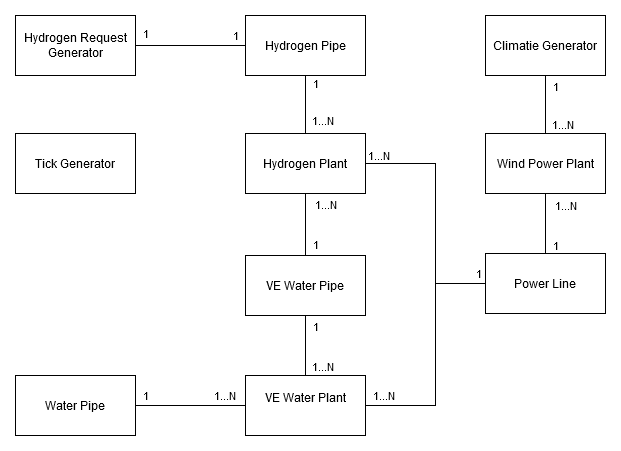

The diagram above was exported from draw.io. Its source (the exported page's mxGraphModel, read from the mxfile embedded in the PNG):
<mxGraphModel dx="1116" dy="-250" grid="1" gridSize="10" guides="1" tooltips="1" connect="1" arrows="1" fold="1" page="1" pageScale="1" pageWidth="1169" pageHeight="827" math="0" shadow="0">
  <root>
    <mxCell id="0" />
    <mxCell id="1" parent="0" />
    <mxCell id="ZcaclLSOhLq4MbgDBWDB-115" value="Tick Generator" style="rounded=0;whiteSpace=wrap;html=1;" parent="1" vertex="1">
      <mxGeometry x="220" y="1138" width="120" height="60" as="geometry" />
    </mxCell>
    <mxCell id="ZcaclLSOhLq4MbgDBWDB-116" value="Climatie Generator" style="rounded=0;whiteSpace=wrap;html=1;" parent="1" vertex="1">
      <mxGeometry x="690" y="1020" width="120" height="60" as="geometry" />
    </mxCell>
    <mxCell id="ZcaclLSOhLq4MbgDBWDB-117" value="Hydrogen Request Generator" style="rounded=0;whiteSpace=wrap;html=1;" parent="1" vertex="1">
      <mxGeometry x="220" y="1020" width="120" height="60" as="geometry" />
    </mxCell>
    <mxCell id="ZcaclLSOhLq4MbgDBWDB-118" value="Power Line" style="rounded=0;whiteSpace=wrap;html=1;" parent="1" vertex="1">
      <mxGeometry x="690" y="1258" width="120" height="60" as="geometry" />
    </mxCell>
    <mxCell id="ZcaclLSOhLq4MbgDBWDB-119" value="Wind Power Plant" style="rounded=0;whiteSpace=wrap;html=1;" parent="1" vertex="1">
      <mxGeometry x="690" y="1138" width="120" height="60" as="geometry" />
    </mxCell>
    <mxCell id="ZcaclLSOhLq4MbgDBWDB-120" value="Hydrogen Plant" style="rounded=0;whiteSpace=wrap;html=1;" parent="1" vertex="1">
      <mxGeometry x="450" y="1138" width="120" height="60" as="geometry" />
    </mxCell>
    <mxCell id="ZcaclLSOhLq4MbgDBWDB-140" value="VE Water Pipe" style="rounded=0;whiteSpace=wrap;html=1;" parent="1" vertex="1">
      <mxGeometry x="450" y="1260" width="120" height="60" as="geometry" />
    </mxCell>
    <mxCell id="ZcaclLSOhLq4MbgDBWDB-141" value="VE Water Plant&lt;div&gt;&lt;br/&gt;&lt;/div&gt;" style="rounded=0;whiteSpace=wrap;html=1;" parent="1" vertex="1">
      <mxGeometry x="450" y="1380" width="120" height="60" as="geometry" />
    </mxCell>
    <mxCell id="9SV5F99vgYb-eNGVsxhF-7" value="Water Pipe" style="rounded=0;whiteSpace=wrap;html=1;" parent="1" vertex="1">
      <mxGeometry x="220" y="1380" width="120" height="60" as="geometry" />
    </mxCell>
    <mxCell id="D3LUmwMlk7YC7bsrr3dS-16" value="Hydrogen Pipe" style="rounded=0;whiteSpace=wrap;html=1;" parent="1" vertex="1">
      <mxGeometry x="450" y="1020" width="120" height="60" as="geometry" />
    </mxCell>
    <mxCell id="dOCJlW6gXWQnXfysFOJg-1" value="" style="endArrow=none;html=1;rounded=0;entryX=0.5;entryY=1;entryDx=0;entryDy=0;exitX=0.5;exitY=0;exitDx=0;exitDy=0;" edge="1" parent="1" source="ZcaclLSOhLq4MbgDBWDB-118" target="ZcaclLSOhLq4MbgDBWDB-119">
      <mxGeometry width="50" height="50" relative="1" as="geometry">
        <mxPoint x="750" y="1330" as="sourcePoint" />
        <mxPoint x="810" y="1460" as="targetPoint" />
      </mxGeometry>
    </mxCell>
    <mxCell id="dOCJlW6gXWQnXfysFOJg-2" value="1...N" style="edgeLabel;html=1;align=center;verticalAlign=middle;resizable=0;points=[];" vertex="1" connectable="0" parent="dOCJlW6gXWQnXfysFOJg-1">
      <mxGeometry x="0.2364" y="1" relative="1" as="geometry">
        <mxPoint x="21" y="-11" as="offset" />
      </mxGeometry>
    </mxCell>
    <mxCell id="dOCJlW6gXWQnXfysFOJg-3" value="&lt;div&gt;1&lt;/div&gt;" style="edgeLabel;html=1;align=center;verticalAlign=middle;resizable=0;points=[];" vertex="1" connectable="0" parent="dOCJlW6gXWQnXfysFOJg-1">
      <mxGeometry x="-0.7455" relative="1" as="geometry">
        <mxPoint x="10" y="-1" as="offset" />
      </mxGeometry>
    </mxCell>
    <mxCell id="dOCJlW6gXWQnXfysFOJg-4" value="" style="endArrow=none;html=1;rounded=0;exitX=0.5;exitY=1;exitDx=0;exitDy=0;entryX=0.5;entryY=0;entryDx=0;entryDy=0;" edge="1" parent="1" source="ZcaclLSOhLq4MbgDBWDB-140" target="ZcaclLSOhLq4MbgDBWDB-141">
      <mxGeometry width="50" height="50" relative="1" as="geometry">
        <mxPoint x="510" y="1340" as="sourcePoint" />
        <mxPoint x="510" y="1440" as="targetPoint" />
      </mxGeometry>
    </mxCell>
    <mxCell id="dOCJlW6gXWQnXfysFOJg-5" value="1...N" style="edgeLabel;html=1;align=center;verticalAlign=middle;resizable=0;points=[];" vertex="1" connectable="0" parent="dOCJlW6gXWQnXfysFOJg-4">
      <mxGeometry x="0.2364" y="1" relative="1" as="geometry">
        <mxPoint x="16" y="13" as="offset" />
      </mxGeometry>
    </mxCell>
    <mxCell id="dOCJlW6gXWQnXfysFOJg-6" value="&lt;div&gt;1&lt;/div&gt;" style="edgeLabel;html=1;align=center;verticalAlign=middle;resizable=0;points=[];" vertex="1" connectable="0" parent="dOCJlW6gXWQnXfysFOJg-4">
      <mxGeometry x="-0.7455" relative="1" as="geometry">
        <mxPoint x="10" y="3" as="offset" />
      </mxGeometry>
    </mxCell>
    <mxCell id="dOCJlW6gXWQnXfysFOJg-7" value="" style="endArrow=none;html=1;rounded=0;exitX=0.5;exitY=1;exitDx=0;exitDy=0;entryX=0.5;entryY=0;entryDx=0;entryDy=0;" edge="1" parent="1" source="D3LUmwMlk7YC7bsrr3dS-16" target="ZcaclLSOhLq4MbgDBWDB-120">
      <mxGeometry width="50" height="50" relative="1" as="geometry">
        <mxPoint x="510" y="1280" as="sourcePoint" />
        <mxPoint x="510" y="1130" as="targetPoint" />
      </mxGeometry>
    </mxCell>
    <mxCell id="dOCJlW6gXWQnXfysFOJg-8" value="1...N" style="edgeLabel;html=1;align=center;verticalAlign=middle;resizable=0;points=[];" vertex="1" connectable="0" parent="dOCJlW6gXWQnXfysFOJg-7">
      <mxGeometry x="0.2364" y="1" relative="1" as="geometry">
        <mxPoint x="16" y="9" as="offset" />
      </mxGeometry>
    </mxCell>
    <mxCell id="dOCJlW6gXWQnXfysFOJg-9" value="&lt;div&gt;1&lt;/div&gt;" style="edgeLabel;html=1;align=center;verticalAlign=middle;resizable=0;points=[];" vertex="1" connectable="0" parent="dOCJlW6gXWQnXfysFOJg-7">
      <mxGeometry x="-0.7455" relative="1" as="geometry">
        <mxPoint x="10" as="offset" />
      </mxGeometry>
    </mxCell>
    <mxCell id="dOCJlW6gXWQnXfysFOJg-10" value="" style="endArrow=none;html=1;rounded=0;entryX=0;entryY=0.5;entryDx=0;entryDy=0;exitX=1;exitY=0.5;exitDx=0;exitDy=0;" edge="1" parent="1" source="9SV5F99vgYb-eNGVsxhF-7" target="ZcaclLSOhLq4MbgDBWDB-141">
      <mxGeometry width="50" height="50" relative="1" as="geometry">
        <mxPoint x="610" y="1580" as="sourcePoint" />
        <mxPoint x="610" y="1470" as="targetPoint" />
      </mxGeometry>
    </mxCell>
    <mxCell id="dOCJlW6gXWQnXfysFOJg-11" value="1...N" style="edgeLabel;html=1;align=center;verticalAlign=middle;resizable=0;points=[];" vertex="1" connectable="0" parent="dOCJlW6gXWQnXfysFOJg-10">
      <mxGeometry x="0.2364" y="1" relative="1" as="geometry">
        <mxPoint x="21" y="-9" as="offset" />
      </mxGeometry>
    </mxCell>
    <mxCell id="dOCJlW6gXWQnXfysFOJg-12" value="&lt;div&gt;1&lt;/div&gt;" style="edgeLabel;html=1;align=center;verticalAlign=middle;resizable=0;points=[];" vertex="1" connectable="0" parent="dOCJlW6gXWQnXfysFOJg-10">
      <mxGeometry x="-0.7455" relative="1" as="geometry">
        <mxPoint x="-4" y="-10" as="offset" />
      </mxGeometry>
    </mxCell>
    <mxCell id="dOCJlW6gXWQnXfysFOJg-13" value="" style="endArrow=none;html=1;rounded=0;entryX=0.5;entryY=1;entryDx=0;entryDy=0;exitX=0.5;exitY=0;exitDx=0;exitDy=0;" edge="1" parent="1" source="ZcaclLSOhLq4MbgDBWDB-140" target="ZcaclLSOhLq4MbgDBWDB-120">
      <mxGeometry width="50" height="50" relative="1" as="geometry">
        <mxPoint x="490" y="1230" as="sourcePoint" />
        <mxPoint x="509.67" y="1200" as="targetPoint" />
      </mxGeometry>
    </mxCell>
    <mxCell id="dOCJlW6gXWQnXfysFOJg-14" value="1...N" style="edgeLabel;html=1;align=center;verticalAlign=middle;resizable=0;points=[];" vertex="1" connectable="0" parent="dOCJlW6gXWQnXfysFOJg-13">
      <mxGeometry x="0.2364" y="1" relative="1" as="geometry">
        <mxPoint x="21" y="-13" as="offset" />
      </mxGeometry>
    </mxCell>
    <mxCell id="dOCJlW6gXWQnXfysFOJg-15" value="&lt;div&gt;1&lt;/div&gt;" style="edgeLabel;html=1;align=center;verticalAlign=middle;resizable=0;points=[];" vertex="1" connectable="0" parent="dOCJlW6gXWQnXfysFOJg-13">
      <mxGeometry x="-0.7455" relative="1" as="geometry">
        <mxPoint x="10" y="-3" as="offset" />
      </mxGeometry>
    </mxCell>
    <mxCell id="dOCJlW6gXWQnXfysFOJg-19" value="" style="endArrow=none;html=1;rounded=0;exitX=0.5;exitY=1;exitDx=0;exitDy=0;entryX=0.5;entryY=0;entryDx=0;entryDy=0;" edge="1" parent="1" source="ZcaclLSOhLq4MbgDBWDB-116" target="ZcaclLSOhLq4MbgDBWDB-119">
      <mxGeometry width="50" height="50" relative="1" as="geometry">
        <mxPoint x="830" y="1120" as="sourcePoint" />
        <mxPoint x="830" y="1180" as="targetPoint" />
      </mxGeometry>
    </mxCell>
    <mxCell id="dOCJlW6gXWQnXfysFOJg-20" value="1...N" style="edgeLabel;html=1;align=center;verticalAlign=middle;resizable=0;points=[];" vertex="1" connectable="0" parent="dOCJlW6gXWQnXfysFOJg-19">
      <mxGeometry x="0.2364" y="1" relative="1" as="geometry">
        <mxPoint x="16" y="13" as="offset" />
      </mxGeometry>
    </mxCell>
    <mxCell id="dOCJlW6gXWQnXfysFOJg-21" value="&lt;div&gt;1&lt;/div&gt;" style="edgeLabel;html=1;align=center;verticalAlign=middle;resizable=0;points=[];" vertex="1" connectable="0" parent="dOCJlW6gXWQnXfysFOJg-19">
      <mxGeometry x="-0.7455" relative="1" as="geometry">
        <mxPoint x="10" y="3" as="offset" />
      </mxGeometry>
    </mxCell>
    <mxCell id="dOCJlW6gXWQnXfysFOJg-22" value="" style="endArrow=none;html=1;rounded=0;entryX=1;entryY=0.5;entryDx=0;entryDy=0;exitX=0;exitY=0.5;exitDx=0;exitDy=0;" edge="1" parent="1" source="D3LUmwMlk7YC7bsrr3dS-16" target="ZcaclLSOhLq4MbgDBWDB-117">
      <mxGeometry width="50" height="50" relative="1" as="geometry">
        <mxPoint x="400" y="1222" as="sourcePoint" />
        <mxPoint x="400" y="1160" as="targetPoint" />
      </mxGeometry>
    </mxCell>
    <mxCell id="dOCJlW6gXWQnXfysFOJg-23" value="1" style="edgeLabel;html=1;align=center;verticalAlign=middle;resizable=0;points=[];" vertex="1" connectable="0" parent="dOCJlW6gXWQnXfysFOJg-22">
      <mxGeometry x="0.2364" y="1" relative="1" as="geometry">
        <mxPoint x="-32" y="-13" as="offset" />
      </mxGeometry>
    </mxCell>
    <mxCell id="dOCJlW6gXWQnXfysFOJg-24" value="&lt;div&gt;1&lt;/div&gt;" style="edgeLabel;html=1;align=center;verticalAlign=middle;resizable=0;points=[];" vertex="1" connectable="0" parent="dOCJlW6gXWQnXfysFOJg-22">
      <mxGeometry x="-0.7455" relative="1" as="geometry">
        <mxPoint x="4" y="-10" as="offset" />
      </mxGeometry>
    </mxCell>
    <mxCell id="dOCJlW6gXWQnXfysFOJg-25" value="" style="endArrow=none;html=1;rounded=0;entryX=0;entryY=0.5;entryDx=0;entryDy=0;exitX=1;exitY=0.5;exitDx=0;exitDy=0;" edge="1" parent="1" source="ZcaclLSOhLq4MbgDBWDB-141" target="ZcaclLSOhLq4MbgDBWDB-118">
      <mxGeometry width="50" height="50" relative="1" as="geometry">
        <mxPoint x="610" y="1350" as="sourcePoint" />
        <mxPoint x="510" y="1260" as="targetPoint" />
        <Array as="points">
          <mxPoint x="640" y="1410" />
          <mxPoint x="640" y="1288" />
        </Array>
      </mxGeometry>
    </mxCell>
    <mxCell id="dOCJlW6gXWQnXfysFOJg-27" value="1...N" style="edgeLabel;html=1;align=center;verticalAlign=middle;resizable=0;points=[];" vertex="1" connectable="0" parent="dOCJlW6gXWQnXfysFOJg-25">
      <mxGeometry x="-0.9037" y="-1" relative="1" as="geometry">
        <mxPoint x="6" y="-11" as="offset" />
      </mxGeometry>
    </mxCell>
    <mxCell id="dOCJlW6gXWQnXfysFOJg-26" value="" style="endArrow=none;html=1;rounded=0;entryX=0;entryY=0.5;entryDx=0;entryDy=0;exitX=1;exitY=0.5;exitDx=0;exitDy=0;" edge="1" parent="1" source="ZcaclLSOhLq4MbgDBWDB-120" target="ZcaclLSOhLq4MbgDBWDB-118">
      <mxGeometry width="50" height="50" relative="1" as="geometry">
        <mxPoint x="580" y="1420" as="sourcePoint" />
        <mxPoint x="700" y="1360" as="targetPoint" />
        <Array as="points">
          <mxPoint x="640" y="1168" />
          <mxPoint x="640" y="1288" />
        </Array>
      </mxGeometry>
    </mxCell>
    <mxCell id="dOCJlW6gXWQnXfysFOJg-28" value="&lt;div&gt;1...N&lt;/div&gt;" style="edgeLabel;html=1;align=center;verticalAlign=middle;resizable=0;points=[];" vertex="1" connectable="0" parent="dOCJlW6gXWQnXfysFOJg-26">
      <mxGeometry x="-0.9426" y="-1" relative="1" as="geometry">
        <mxPoint x="6" y="-9" as="offset" />
      </mxGeometry>
    </mxCell>
    <mxCell id="dOCJlW6gXWQnXfysFOJg-30" value="&lt;div&gt;1&lt;/div&gt;" style="edgeLabel;html=1;align=center;verticalAlign=middle;resizable=0;points=[];" vertex="1" connectable="0" parent="dOCJlW6gXWQnXfysFOJg-26">
      <mxGeometry x="0.9205" y="1" relative="1" as="geometry">
        <mxPoint x="2" y="-9" as="offset" />
      </mxGeometry>
    </mxCell>
  </root>
</mxGraphModel>